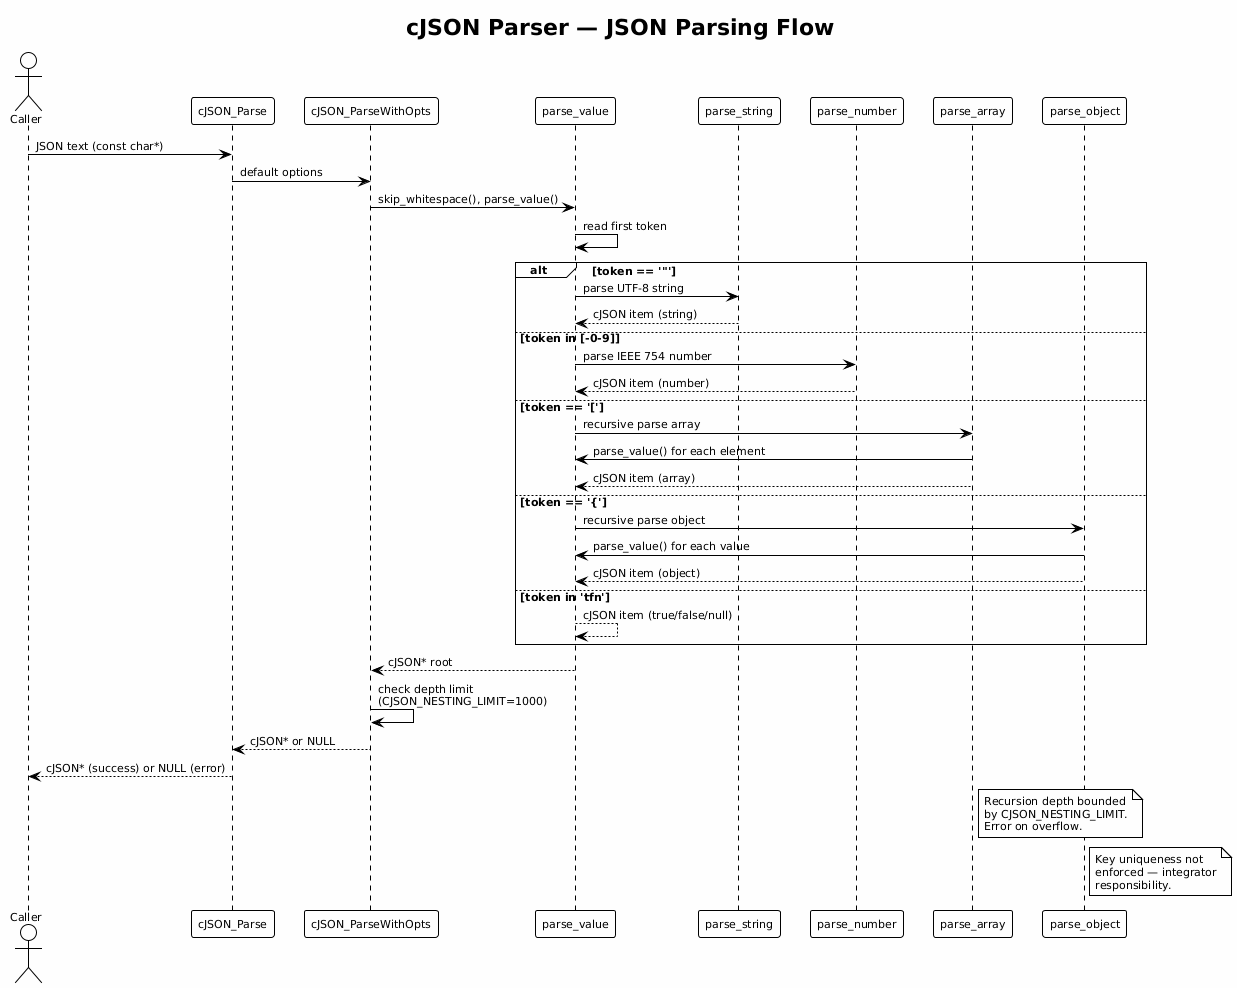

The diagram above was rendered by PlantUML. Its source (embedded in the PNG):
@startuml cjson_parser_flow
!theme plain
skinparam backgroundColor #FEFEFE
skinparam defaultFontSize 11

title cJSON Parser — JSON Parsing Flow

actor "Caller" as caller

participant "cJSON_Parse" as parse
participant "cJSON_ParseWithOpts" as opts
participant "parse_value" as pv
participant "parse_string" as ps
participant "parse_number" as pn
participant "parse_array" as pa
participant "parse_object" as po

caller -> parse : JSON text (const char*)
parse -> opts : default options
opts -> pv : skip_whitespace(), parse_value()

pv -> pv : read first token

alt token == '"'
  pv -> ps : parse UTF-8 string
  ps --> pv : cJSON item (string)
else token in [-0-9]
  pv -> pn : parse IEEE 754 number
  pn --> pv : cJSON item (number)
else token == '['
  pv -> pa : recursive parse array
  pa -> pv : parse_value() for each element
  pa --> pv : cJSON item (array)
else token == '{'
  pv -> po : recursive parse object
  po -> pv : parse_value() for each value
  po --> pv : cJSON item (object)
else token in 'tfn'
  pv --> pv : cJSON item (true/false/null)
end

pv --> opts : cJSON* root
opts -> opts : check depth limit\n(CJSON_NESTING_LIMIT=1000)
opts --> parse : cJSON* or NULL
parse --> caller : cJSON* (success) or NULL (error)

note right of pa
  Recursion depth bounded
  by CJSON_NESTING_LIMIT.
  Error on overflow.
end note

note right of po
  Key uniqueness not
  enforced — integrator
  responsibility.
end note

@enduml